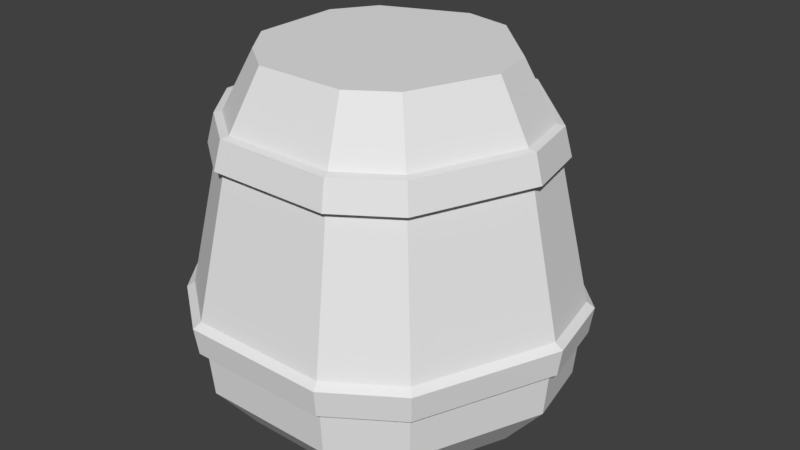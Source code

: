 # Source: Skrzynia.blend  (saved by Blender 2.78.0; exported with 4.5.12 LTS)
import bpy
from mathutils import Matrix  # noqa: F401  (used for matrix-valued properties, if any)

bpy.ops.wm.read_factory_settings(use_empty=True)
scene = bpy.context.scene
scene.name = 'Scene'

# ---- collections
col_collection_1 = bpy.data.collections.new('Collection 1'); scene.collection.children.link(col_collection_1)

# ---- materials (node trees are filled in below, after node groups)
mat_beczka = bpy.data.materials.new('Beczka')
mat_beczka.alpha_threshold = 0.0
mat_beczka.use_transparent_shadow = False
mat_beczka.roughness = 0.5

# ---- material node trees

# ---- world
world_world = bpy.data.worlds.new('World'); scene.world = world_world
world_world.color = (0.05088, 0.05088, 0.05088)
world_world.use_sun_shadow = False
world_world.sun_shadow_jitter_overblur = 0.0
world_world.cycles.sampling_method = 'MANUAL'

# ---- meshes
me_cylinder = bpy.data.meshes.new('Cylinder')
me_cylinder.from_pydata([(-0.008719, -0.0007043, -0.919), (-0.007328, 2.277, -0.7723), (0.3597, -0.0007043, -0.8457), (0.3023, 2.277, -0.7108), (0.6027, -0.0007043, -0.6027), (0.5065, 2.277, -0.5065), (0.8457, -0.0007042, -0.3597), (0.7108, 2.277, -0.3023), (0.919, -0.0007042, 0.008719), (0.7723, 2.277, 0.007328), (0.7875, -0.0007042, 0.3262), (0.6618, 2.277, 0.2741), (0.656, -0.0007042, 0.6437), (0.5513, 2.277, 0.541), (0.3436, -0.0007042, 0.8524), (0.2888, 2.277, 0.7164), (1.397e-07, -0.0007042, 0.8524), (1.251e-07, 2.277, 0.7164), (-0.3436, -0.0007042, 0.8524), (-0.2888, 2.277, 0.7164), (-0.635, -0.0007042, 0.635), (-0.5336, 2.277, 0.5336), (-0.8524, -0.0007042, 0.3436), (-0.7164, 2.277, 0.2888), (-0.8524, -0.0007042, -9.422e-09), (-0.7164, 2.277, -1.101e-07), (-0.8524, -0.0007042, -0.3436), (-0.7164, 2.277, -0.2888), (-0.6437, -0.0007043, -0.656), (-0.541, 2.277, -0.5513), (-0.3262, -0.0007043, -0.7875), (-0.2741, 2.277, -0.6618), (-0.01108, 0.3014, -1.168), (0.4572, 0.3014, -1.075), (0.766, 0.3014, -0.766), (1.075, 0.3014, -0.4572), (1.168, 0.3014, 0.01108), (1.001, 0.3014, 0.4146), (0.8337, 0.3014, 0.818), (0.4367, 0.3014, 1.083), (2.18e-06, 0.3014, 1.083), (-0.4367, 0.3014, 1.083), (-0.807, 0.3014, 0.807), (-1.083, 0.3014, 0.4367), (-1.083, 0.3014, -2.034e-06), (-1.083, 0.3014, -0.4367), (-0.818, 0.3014, -0.8337), (-0.4146, 0.3014, -1.001), (-0.009184, 1.914, -0.968), (0.3789, 1.914, -0.8908), (0.6348, 1.914, -0.6348), (0.8908, 1.914, -0.3789), (0.968, 1.914, 0.009184), (0.8294, 1.914, 0.3436), (0.6909, 1.914, 0.678), (0.3619, 1.914, 0.8978), (1.369e-07, 1.914, 0.8978), (-0.3619, 1.914, 0.8978), (-0.6688, 1.914, 0.6688), (-0.8978, 1.914, 0.3619), (-0.8978, 1.914, -9.507e-08), (-0.8978, 1.914, -0.3619), (-0.678, 1.914, -0.6909), (-0.3436, 1.914, -0.8294), (0.4669, 0.5706, -1.098), (0.7823, 0.5706, -0.7823), (1.098, 0.5706, -0.4669), (1.193, 0.5706, 0.01132), (1.022, 0.5706, 0.4234), (0.8515, 0.5706, 0.8354), (0.446, 0.5706, 1.106), (1.561e-07, 0.5706, 1.106), (-0.446, 0.5706, 1.106), (-0.8241, 0.5706, 0.8241), (-1.106, 0.5706, 0.446), (-1.106, 0.5706, -3.737e-08), (-1.106, 0.5706, -0.446), (-0.8354, 0.5706, -0.8515), (-0.4234, 0.5706, -1.022), (-0.01132, 0.5706, -1.193), (-0.01155, 0.8141, -1.217), (0.4764, 0.8141, -1.12), (0.7981, 0.8141, -0.7981), (1.12, 0.8141, -0.4764), (1.217, 0.8141, 0.01155), (1.043, 0.8141, 0.4319), (0.8686, 0.8141, 0.8523), (0.455, 0.8141, 1.129), (1.554e-07, 0.8141, 1.129), (-0.455, 0.8141, 1.129), (-0.8408, 0.8141, 0.8408), (-1.129, 0.8141, 0.455), (-1.129, 0.8141, -4.831e-08), (-1.129, 0.8141, -0.455), (-0.8523, 0.8141, -0.8686), (-0.4319, 0.8141, -1.043), (0.4963, 0.7791, -1.167), (0.4865, 0.6056, -1.144), (0.8316, 0.7791, -0.8316), (0.8151, 0.6056, -0.8151), (1.167, 0.7791, -0.4963), (1.144, 0.6056, -0.4865), (1.268, 0.7791, 0.01203), (1.243, 0.6056, 0.01179), (1.087, 0.7791, 0.45), (1.065, 0.6056, 0.4411), (0.9051, 0.7791, 0.8881), (0.8872, 0.6056, 0.8705), (0.4741, 0.7791, 1.176), (0.4647, 0.6056, 1.153), (1.574e-07, 0.7791, 1.176), (1.582e-07, 0.6056, 1.153), (-0.4741, 0.7791, 1.176), (-0.4647, 0.6056, 1.153), (-0.876, 0.7791, 0.876), (-0.8587, 0.6056, 0.8587), (-1.176, 0.7791, 0.4741), (-1.153, 0.6056, 0.4647), (-1.176, 0.7791, -4.778e-08), (-1.153, 0.6056, -3.989e-08), (-1.176, 0.7791, -0.4741), (-1.153, 0.6056, -0.4647), (-0.8881, 0.7791, -0.9051), (-0.8705, 0.6056, -0.8872), (-0.45, 0.7791, -1.087), (-0.4411, 0.6056, -1.065), (-0.01179, 0.6056, -1.243), (-0.01203, 0.7791, -1.268), (-0.009614, 1.714, -1.013), (0.3967, 1.714, -0.9325), (0.6646, 1.714, -0.6646), (0.9325, 1.714, -0.3967), (1.013, 1.714, 0.009614), (0.8684, 1.714, 0.3597), (0.7233, 1.714, 0.7098), (0.3789, 1.714, 0.9399), (1.402e-07, 1.714, 0.9399), (-0.3789, 1.714, 0.9399), (-0.7001, 1.714, 0.7001), (-0.9399, 1.714, 0.3789), (-0.9399, 1.714, -8.654e-08), (-0.9399, 1.714, -0.3789), (-0.7098, 1.714, -0.7233), (-0.3597, 1.714, -0.8684), (-0.01012, 1.724, -1.066), (-0.009662, 1.904, -1.018), (-0.3615, 1.904, -0.8727), (-0.7133, 1.904, -0.7269), (-0.9446, 1.904, -0.3808), (-0.9446, 1.904, -9.59e-08), (-0.9446, 1.904, 0.3808), (-0.7036, 1.904, 0.7036), (-0.3808, 1.904, 0.9446), (1.404e-07, 1.904, 0.9446), (0.3808, 1.904, 0.9446), (0.7269, 1.904, 0.7133), (0.8727, 1.904, 0.3615), (1.018, 1.904, 0.009662), (0.9372, 1.904, -0.3986), (0.6679, 1.904, -0.6679), (0.3986, 1.904, -0.9372), (0.4173, 1.724, -0.9811), (0.6992, 1.724, -0.6992), (0.9811, 1.724, -0.4173), (1.066, 1.724, 0.01012), (0.9136, 1.724, 0.3784), (0.761, 1.724, 0.7467), (0.3987, 1.724, 0.9889), (1.44e-07, 1.724, 0.9889), (-0.3987, 1.724, 0.9889), (-0.7366, 1.724, 0.7366), (-0.9889, 1.724, 0.3987), (-0.9889, 1.724, -8.828e-08), (-0.9889, 1.724, -0.3987), (-0.7467, 1.724, -0.761), (-0.3784, 1.724, -0.9136)], [], [(48, 1, 3, 49), (49, 3, 5, 50), (50, 5, 7, 51), (51, 7, 9, 52), (52, 9, 11, 53), (53, 11, 13, 54), (54, 13, 15, 55), (55, 15, 17, 56), (56, 17, 19, 57), (57, 19, 21, 58), (58, 21, 23, 59), (59, 23, 25, 60), (60, 25, 27, 61), (61, 27, 29, 62), (3, 1, 31, 29, 27, 25, 23, 21, 19, 17, 15, 13, 11, 9, 7, 5), (62, 29, 31, 63), (63, 31, 1, 48), (0, 2, 4, 6, 8, 10, 12, 14, 16, 18, 20, 22, 24, 26, 28, 30), (30, 47, 32, 0), (28, 46, 47, 30), (26, 45, 46, 28), (24, 44, 45, 26), (22, 43, 44, 24), (20, 42, 43, 22), (18, 41, 42, 20), (16, 40, 41, 18), (14, 39, 40, 16), (12, 38, 39, 14), (10, 37, 38, 12), (8, 36, 37, 10), (6, 35, 36, 8), (4, 34, 35, 6), (2, 33, 34, 4), (0, 32, 33, 2), (133, 132, 164, 165), (60, 61, 148, 149), (132, 131, 163, 164), (61, 62, 147, 148), (48, 49, 160, 145), (131, 130, 162, 163), (62, 63, 146, 147), (128, 143, 175, 144), (49, 50, 159, 160), (130, 129, 161, 162), (63, 48, 145, 146), (143, 142, 174, 175), (50, 51, 158, 159), (129, 128, 144, 161), (142, 141, 173, 174), (51, 52, 157, 158), (32, 79, 64, 33), (33, 64, 65, 34), (34, 65, 66, 35), (35, 66, 67, 36), (36, 67, 68, 37), (37, 68, 69, 38), (38, 69, 70, 39), (39, 70, 71, 40), (40, 71, 72, 41), (41, 72, 73, 42), (42, 73, 74, 43), (43, 74, 75, 44), (44, 75, 76, 45), (45, 76, 77, 46), (46, 77, 78, 47), (47, 78, 79, 32), (64, 79, 126, 97), (88, 89, 112, 110), (77, 76, 121, 123), (87, 88, 110, 108), (76, 75, 119, 121), (86, 87, 108, 106), (75, 74, 117, 119), (85, 86, 106, 104), (74, 73, 115, 117), (84, 85, 104, 102), (73, 72, 113, 115), (83, 84, 102, 100), (72, 71, 111, 113), (82, 83, 100, 98), (71, 70, 109, 111), (95, 80, 127, 124), (126, 127, 96, 97), (97, 96, 98, 99), (99, 98, 100, 101), (101, 100, 102, 103), (103, 102, 104, 105), (105, 104, 106, 107), (107, 106, 108, 109), (109, 108, 110, 111), (111, 110, 112, 113), (113, 112, 114, 115), (115, 114, 116, 117), (117, 116, 118, 119), (119, 118, 120, 121), (121, 120, 122, 123), (123, 122, 124, 125), (125, 124, 127, 126), (78, 77, 123, 125), (89, 90, 114, 112), (65, 64, 97, 99), (79, 78, 125, 126), (90, 91, 116, 114), (66, 65, 99, 101), (91, 92, 118, 116), (67, 66, 101, 103), (92, 93, 120, 118), (68, 67, 103, 105), (93, 94, 122, 120), (69, 68, 105, 107), (80, 81, 96, 127), (94, 95, 124, 122), (70, 69, 107, 109), (81, 82, 98, 96), (80, 128, 129, 81), (81, 129, 130, 82), (82, 130, 131, 83), (83, 131, 132, 84), (84, 132, 133, 85), (85, 133, 134, 86), (86, 134, 135, 87), (87, 135, 136, 88), (88, 136, 137, 89), (89, 137, 138, 90), (90, 138, 139, 91), (91, 139, 140, 92), (92, 140, 141, 93), (93, 141, 142, 94), (94, 142, 143, 95), (95, 143, 128, 80), (175, 146, 145, 144), (174, 147, 146, 175), (173, 148, 147, 174), (172, 149, 148, 173), (171, 150, 149, 172), (170, 151, 150, 171), (169, 152, 151, 170), (168, 153, 152, 169), (167, 154, 153, 168), (166, 155, 154, 167), (165, 156, 155, 166), (164, 157, 156, 165), (163, 158, 157, 164), (162, 159, 158, 163), (161, 160, 159, 162), (144, 145, 160, 161), (59, 60, 149, 150), (134, 133, 165, 166), (58, 59, 150, 151), (135, 134, 166, 167), (57, 58, 151, 152), (136, 135, 167, 168), (56, 57, 152, 153), (137, 136, 168, 169), (55, 56, 153, 154), (138, 137, 169, 170), (54, 55, 154, 155), (139, 138, 170, 171), (53, 54, 155, 156), (140, 139, 171, 172), (52, 53, 156, 157), (141, 140, 172, 173)])
me_cylinder.materials.append(mat_beczka)
me_cylinder.use_remesh_preserve_volume = False
me_cylinder.use_remesh_preserve_attributes = False
me_cylinder.use_mirror_vertex_groups = False
me_cylinder.update()

# ---- objects
ob_beczka = bpy.data.objects.new('Beczka', me_cylinder)

# ---- transforms, parenting, visibility, modifiers, constraints
ob_beczka.location = (0.0, 0.0, 0.0)
ob_beczka.rotation_euler = (1.571, -0.0, 0.0)
ob_beczka.lineart.crease_threshold = 0.0

# ---- collection membership
col_collection_1.objects.link(ob_beczka)

# ---- scene / render settings (as saved in the file)
scene.frame_start = 1; scene.frame_end = 250; scene.frame_set(1)
scene.render.engine = 'BLENDER_EEVEE_NEXT'
scene.render.resolution_percentage = 50
scene.render.dither_intensity = 0.0
scene.cycles.use_denoising = False
scene.cycles.samples = 128
scene.cycles.sampling_pattern = 'TABULATED_SOBOL'
scene.cycles.light_sampling_threshold = 0.0
scene.cycles.use_adaptive_sampling = False
scene.cycles.use_light_tree = False
scene.cycles.blur_glossy = 0.0
scene.cycles.sample_clamp_indirect = 0.0
scene.view_settings.view_transform = 'Standard'
bpy.context.view_layer.update()

# ---- added for rendering (the .blend has no active camera and no usable light): camera, sun
cam_auto = bpy.data.cameras.new('AutoCamera')
cam_auto.lens = 50.0
cam_auto.sensor_width = 36.0
cam_auto.clip_end = 1000.0
ob_auto_camera = bpy.data.objects.new('AutoCamera', cam_auto)
scene.collection.objects.link(ob_auto_camera)
ob_auto_camera.location = (3.87597, -4.55007, 4.2024)
ob_auto_camera.rotation_euler = (1.09748, -7.21219e-08, 0.694738)
scene.camera = ob_auto_camera
light_auto_sun = bpy.data.lights.new('AutoSun', 'SUN')
light_auto_sun.energy = 3.0
light_auto_sun.angle = 0.0523599
ob_auto_sun = bpy.data.objects.new('AutoSun', light_auto_sun)
scene.collection.objects.link(ob_auto_sun)
ob_auto_sun.rotation_euler = (0.872665, 0.174533, 0.523599)
bpy.context.view_layer.update()
